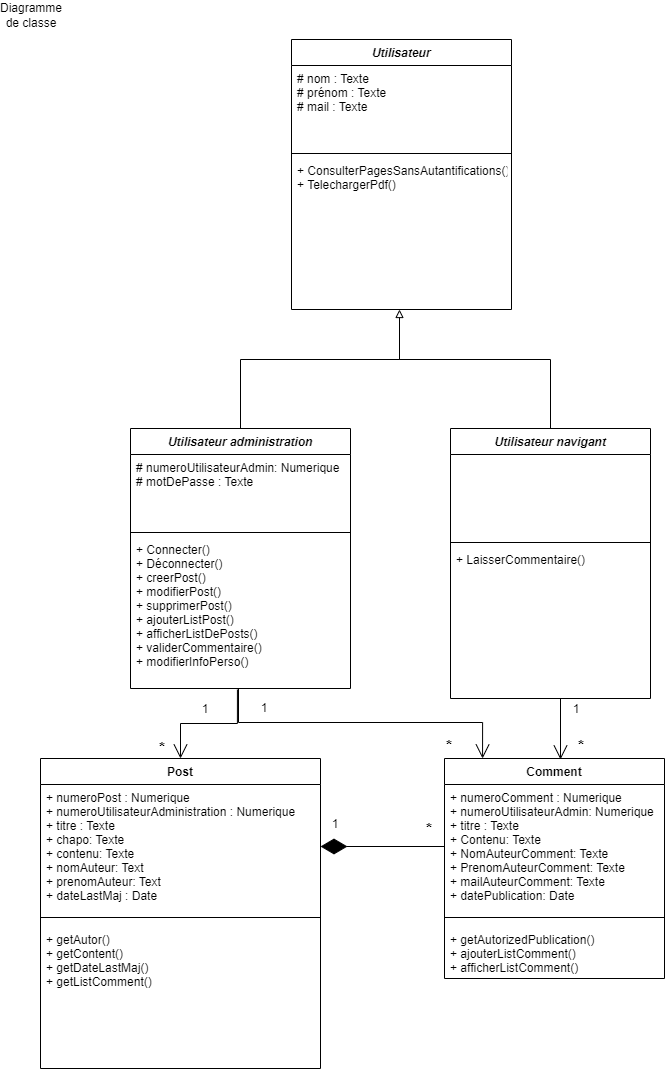

The diagram above was exported from draw.io. Its source (the exported page's mxGraphModel, read from the mxfile embedded in the PNG):
<mxGraphModel dx="1342" dy="725" grid="1" gridSize="10" guides="1" tooltips="1" connect="1" arrows="1" fold="1" page="1" pageScale="1" pageWidth="827" pageHeight="1169" math="0" shadow="0">
  <root>
    <mxCell id="vEA640c-23OA69uHHX1--0" />
    <mxCell id="vEA640c-23OA69uHHX1--1" parent="vEA640c-23OA69uHHX1--0" />
    <mxCell id="vEA640c-23OA69uHHX1--2" value="Diagramme de classe" style="text;html=1;strokeColor=none;fillColor=none;align=center;verticalAlign=middle;whiteSpace=wrap;rounded=0;" parent="vEA640c-23OA69uHHX1--1" vertex="1">
      <mxGeometry x="1" y="1" width="60" height="30" as="geometry" />
    </mxCell>
    <mxCell id="vEA640c-23OA69uHHX1--3" value="Utilisateur" style="swimlane;fontStyle=3;align=center;verticalAlign=top;childLayout=stackLayout;horizontal=1;startSize=26;horizontalStack=0;resizeParent=1;resizeParentMax=0;resizeLast=0;collapsible=1;marginBottom=0;" parent="vEA640c-23OA69uHHX1--1" vertex="1">
      <mxGeometry x="291" y="40" width="220" height="270" as="geometry" />
    </mxCell>
    <mxCell id="vEA640c-23OA69uHHX1--4" value="# nom : Texte&#10;# prénom : Texte&#10;# mail : Texte&#10;" style="text;strokeColor=none;fillColor=none;align=left;verticalAlign=top;spacingLeft=4;spacingRight=4;overflow=hidden;rotatable=0;points=[[0,0.5],[1,0.5]];portConstraint=eastwest;" parent="vEA640c-23OA69uHHX1--3" vertex="1">
      <mxGeometry y="26" width="220" height="84" as="geometry" />
    </mxCell>
    <mxCell id="vEA640c-23OA69uHHX1--5" value="" style="line;strokeWidth=1;fillColor=none;align=left;verticalAlign=middle;spacingTop=-1;spacingLeft=3;spacingRight=3;rotatable=0;labelPosition=right;points=[];portConstraint=eastwest;" parent="vEA640c-23OA69uHHX1--3" vertex="1">
      <mxGeometry y="110" width="220" height="8" as="geometry" />
    </mxCell>
    <mxCell id="vEA640c-23OA69uHHX1--6" value="+ ConsulterPagesSansAutantifications()&#10;+ TelechargerPdf()" style="text;strokeColor=none;fillColor=none;align=left;verticalAlign=top;spacingLeft=4;spacingRight=4;overflow=hidden;rotatable=0;points=[[0,0.5],[1,0.5]];portConstraint=eastwest;" parent="vEA640c-23OA69uHHX1--3" vertex="1">
      <mxGeometry y="118" width="220" height="152" as="geometry" />
    </mxCell>
    <mxCell id="vEA640c-23OA69uHHX1--9" value="Post" style="swimlane;fontStyle=1;align=center;verticalAlign=top;childLayout=stackLayout;horizontal=1;startSize=26;horizontalStack=0;resizeParent=1;resizeParentMax=0;resizeLast=0;collapsible=1;marginBottom=0;" parent="vEA640c-23OA69uHHX1--1" vertex="1">
      <mxGeometry x="40" y="759" width="280" height="310" as="geometry" />
    </mxCell>
    <mxCell id="vEA640c-23OA69uHHX1--10" value="+ numeroPost : Numerique&#10;+ numeroUtilisateurAdministration : Numerique&#10;+ titre : Texte&#10;+ chapo: Texte&#10;+ contenu: Texte&#10;+ nomAuteur: Text&#10;+ prenomAuteur: Text&#10;+ dateLastMaj : Date&#10;&#10;" style="text;strokeColor=none;fillColor=none;align=left;verticalAlign=top;spacingLeft=4;spacingRight=4;overflow=hidden;rotatable=0;points=[[0,0.5],[1,0.5]];portConstraint=eastwest;" parent="vEA640c-23OA69uHHX1--9" vertex="1">
      <mxGeometry y="26" width="280" height="124" as="geometry" />
    </mxCell>
    <mxCell id="vEA640c-23OA69uHHX1--11" value="" style="line;strokeWidth=1;fillColor=none;align=left;verticalAlign=middle;spacingTop=-1;spacingLeft=3;spacingRight=3;rotatable=0;labelPosition=right;points=[];portConstraint=eastwest;" parent="vEA640c-23OA69uHHX1--9" vertex="1">
      <mxGeometry y="150" width="280" height="18" as="geometry" />
    </mxCell>
    <mxCell id="vEA640c-23OA69uHHX1--12" value="+ getAutor()&#10;+ getContent()&#10;+ getDateLastMaj()&#10;+ getListComment()" style="text;strokeColor=none;fillColor=none;align=left;verticalAlign=top;spacingLeft=4;spacingRight=4;overflow=hidden;rotatable=0;points=[[0,0.5],[1,0.5]];portConstraint=eastwest;" parent="vEA640c-23OA69uHHX1--9" vertex="1">
      <mxGeometry y="168" width="280" height="142" as="geometry" />
    </mxCell>
    <mxCell id="vEA640c-23OA69uHHX1--13" value="Comment" style="swimlane;fontStyle=1;align=center;verticalAlign=top;childLayout=stackLayout;horizontal=1;startSize=26;horizontalStack=0;resizeParent=1;resizeParentMax=0;resizeLast=0;collapsible=1;marginBottom=0;" parent="vEA640c-23OA69uHHX1--1" vertex="1">
      <mxGeometry x="444" y="759" width="220" height="220" as="geometry" />
    </mxCell>
    <mxCell id="vEA640c-23OA69uHHX1--14" value="+ numeroComment : Numerique&#10;+ numeroUtilisateurAdmin: Numerique&#10;+ titre : Texte&#10;+ Contenu: Texte&#10;+ NomAuteurComment: Texte&#10;+ PrenomAuteurComment: Texte&#10;+ mailAuteurComment: Texte&#10;+ datePublication: Date&#10;" style="text;strokeColor=none;fillColor=none;align=left;verticalAlign=top;spacingLeft=4;spacingRight=4;overflow=hidden;rotatable=0;points=[[0,0.5],[1,0.5]];portConstraint=eastwest;" parent="vEA640c-23OA69uHHX1--13" vertex="1">
      <mxGeometry y="26" width="220" height="124" as="geometry" />
    </mxCell>
    <mxCell id="vEA640c-23OA69uHHX1--15" value="" style="line;strokeWidth=1;fillColor=none;align=left;verticalAlign=middle;spacingTop=-1;spacingLeft=3;spacingRight=3;rotatable=0;labelPosition=right;points=[];portConstraint=eastwest;" parent="vEA640c-23OA69uHHX1--13" vertex="1">
      <mxGeometry y="150" width="220" height="18" as="geometry" />
    </mxCell>
    <mxCell id="vEA640c-23OA69uHHX1--16" value="+ getAutorizedPublication()&#10;+ ajouterListComment()&#10;+ afficherListComment()&#10;" style="text;strokeColor=none;fillColor=none;align=left;verticalAlign=top;spacingLeft=4;spacingRight=4;overflow=hidden;rotatable=0;points=[[0,0.5],[1,0.5]];portConstraint=eastwest;" parent="vEA640c-23OA69uHHX1--13" vertex="1">
      <mxGeometry y="168" width="220" height="52" as="geometry" />
    </mxCell>
    <mxCell id="vEA640c-23OA69uHHX1--21" value="" style="endArrow=diamondThin;endFill=1;endSize=24;html=1;rounded=0;exitX=0;exitY=0.5;exitDx=0;exitDy=0;entryX=1;entryY=0.5;entryDx=0;entryDy=0;" parent="vEA640c-23OA69uHHX1--1" source="vEA640c-23OA69uHHX1--14" target="vEA640c-23OA69uHHX1--10" edge="1">
      <mxGeometry width="160" relative="1" as="geometry">
        <mxPoint x="360" y="1394" as="sourcePoint" />
        <mxPoint x="340" y="1124" as="targetPoint" />
      </mxGeometry>
    </mxCell>
    <mxCell id="vEA640c-23OA69uHHX1--29" value="1" style="text;html=1;strokeColor=none;fillColor=none;align=center;verticalAlign=middle;whiteSpace=wrap;rounded=0;" parent="vEA640c-23OA69uHHX1--1" vertex="1">
      <mxGeometry x="190" y="705" width="30" height="10" as="geometry" />
    </mxCell>
    <mxCell id="vEA640c-23OA69uHHX1--31" value="" style="endArrow=none;html=1;rounded=0;fontSize=16;spacing=0;edgeStyle=orthogonalEdgeStyle;entryX=0.486;entryY=1.007;entryDx=0;entryDy=0;exitX=0.5;exitY=0;exitDx=0;exitDy=0;entryPerimeter=0;startArrow=open;startFill=0;startSize=12;" parent="vEA640c-23OA69uHHX1--1" source="vEA640c-23OA69uHHX1--9" target="BEps7q4F8ucqhJZc7Cgg-3" edge="1">
      <mxGeometry width="50" height="50" relative="1" as="geometry">
        <mxPoint x="186.02999999999997" y="763.99" as="sourcePoint" />
        <mxPoint x="131.92000000000007" y="620.046" as="targetPoint" />
        <Array as="points">
          <mxPoint x="180" y="724" />
          <mxPoint x="237" y="724" />
        </Array>
      </mxGeometry>
    </mxCell>
    <mxCell id="vEA640c-23OA69uHHX1--32" value="" style="endArrow=none;html=1;rounded=0;fontSize=16;spacing=0;edgeStyle=orthogonalEdgeStyle;entryX=0.55;entryY=1;entryDx=0;entryDy=0;startArrow=open;startFill=0;startSize=12;entryPerimeter=0;" parent="vEA640c-23OA69uHHX1--1" target="BEps7q4F8ucqhJZc7Cgg-7" edge="1">
      <mxGeometry width="50" height="50" relative="1" as="geometry">
        <mxPoint x="560" y="760" as="sourcePoint" />
        <mxPoint x="660" y="557" as="targetPoint" />
        <Array as="points">
          <mxPoint x="560" y="760" />
        </Array>
      </mxGeometry>
    </mxCell>
    <mxCell id="vEA640c-23OA69uHHX1--33" value="*" style="text;html=1;strokeColor=none;fillColor=none;align=center;verticalAlign=middle;whiteSpace=wrap;rounded=0;fontStyle=1;fontSize=16;" parent="vEA640c-23OA69uHHX1--1" vertex="1">
      <mxGeometry x="147" y="739" width="30" height="20" as="geometry" />
    </mxCell>
    <mxCell id="vEA640c-23OA69uHHX1--34" value="*" style="text;html=1;strokeColor=none;fillColor=none;align=center;verticalAlign=middle;whiteSpace=wrap;rounded=0;fontStyle=1;fontSize=16;" parent="vEA640c-23OA69uHHX1--1" vertex="1">
      <mxGeometry x="566" y="737" width="30" height="20" as="geometry" />
    </mxCell>
    <mxCell id="vEA640c-23OA69uHHX1--35" value="1" style="text;html=1;strokeColor=none;fillColor=none;align=center;verticalAlign=middle;whiteSpace=wrap;rounded=0;" parent="vEA640c-23OA69uHHX1--1" vertex="1">
      <mxGeometry x="561" y="705" width="30" height="10" as="geometry" />
    </mxCell>
    <mxCell id="BEps7q4F8ucqhJZc7Cgg-0" value="Utilisateur administration" style="swimlane;fontStyle=3;align=center;verticalAlign=top;childLayout=stackLayout;horizontal=1;startSize=26;horizontalStack=0;resizeParent=1;resizeParentMax=0;resizeLast=0;collapsible=1;marginBottom=0;" parent="vEA640c-23OA69uHHX1--1" vertex="1">
      <mxGeometry x="130" y="429" width="220" height="260" as="geometry" />
    </mxCell>
    <mxCell id="BEps7q4F8ucqhJZc7Cgg-1" value="# numeroUtilisateurAdmin: Numerique&#10;# motDePasse : Texte&#10;" style="text;strokeColor=none;fillColor=none;align=left;verticalAlign=top;spacingLeft=4;spacingRight=4;overflow=hidden;rotatable=0;points=[[0,0.5],[1,0.5]];portConstraint=eastwest;" parent="BEps7q4F8ucqhJZc7Cgg-0" vertex="1">
      <mxGeometry y="26" width="220" height="74" as="geometry" />
    </mxCell>
    <mxCell id="BEps7q4F8ucqhJZc7Cgg-2" value="" style="line;strokeWidth=1;fillColor=none;align=left;verticalAlign=middle;spacingTop=-1;spacingLeft=3;spacingRight=3;rotatable=0;labelPosition=right;points=[];portConstraint=eastwest;" parent="BEps7q4F8ucqhJZc7Cgg-0" vertex="1">
      <mxGeometry y="100" width="220" height="8" as="geometry" />
    </mxCell>
    <mxCell id="BEps7q4F8ucqhJZc7Cgg-3" value="+ Connecter()&#10;+ Déconnecter()&#10;+ creerPost()&#10;+ modifierPost()&#10;+ supprimerPost()&#10;+ ajouterListPost()&#10;+ afficherListDePosts()&#10;+ validerCommentaire()&#10;+ modifierInfoPerso()" style="text;strokeColor=none;fillColor=none;align=left;verticalAlign=top;spacingLeft=4;spacingRight=4;overflow=hidden;rotatable=0;points=[[0,0.5],[1,0.5]];portConstraint=eastwest;" parent="BEps7q4F8ucqhJZc7Cgg-0" vertex="1">
      <mxGeometry y="108" width="220" height="152" as="geometry" />
    </mxCell>
    <mxCell id="BEps7q4F8ucqhJZc7Cgg-4" value="Utilisateur navigant" style="swimlane;fontStyle=3;align=center;verticalAlign=top;childLayout=stackLayout;horizontal=1;startSize=26;horizontalStack=0;resizeParent=1;resizeParentMax=0;resizeLast=0;collapsible=1;marginBottom=0;" parent="vEA640c-23OA69uHHX1--1" vertex="1">
      <mxGeometry x="450" y="429" width="200" height="270" as="geometry" />
    </mxCell>
    <mxCell id="BEps7q4F8ucqhJZc7Cgg-5" value=" " style="text;strokeColor=none;fillColor=none;align=left;verticalAlign=top;spacingLeft=4;spacingRight=4;overflow=hidden;rotatable=0;points=[[0,0.5],[1,0.5]];portConstraint=eastwest;" parent="BEps7q4F8ucqhJZc7Cgg-4" vertex="1">
      <mxGeometry y="26" width="200" height="84" as="geometry" />
    </mxCell>
    <mxCell id="BEps7q4F8ucqhJZc7Cgg-6" value="" style="line;strokeWidth=1;fillColor=none;align=left;verticalAlign=middle;spacingTop=-1;spacingLeft=3;spacingRight=3;rotatable=0;labelPosition=right;points=[];portConstraint=eastwest;" parent="BEps7q4F8ucqhJZc7Cgg-4" vertex="1">
      <mxGeometry y="110" width="200" height="8" as="geometry" />
    </mxCell>
    <mxCell id="BEps7q4F8ucqhJZc7Cgg-7" value="+ LaisserCommentaire()" style="text;strokeColor=none;fillColor=none;align=left;verticalAlign=top;spacingLeft=4;spacingRight=4;overflow=hidden;rotatable=0;points=[[0,0.5],[1,0.5]];portConstraint=eastwest;" parent="BEps7q4F8ucqhJZc7Cgg-4" vertex="1">
      <mxGeometry y="118" width="200" height="152" as="geometry" />
    </mxCell>
    <mxCell id="BEps7q4F8ucqhJZc7Cgg-8" value="" style="endArrow=none;html=1;rounded=0;fontSize=16;spacing=0;edgeStyle=orthogonalEdgeStyle;exitX=0.173;exitY=0;exitDx=0;exitDy=0;startArrow=open;startFill=0;startSize=12;exitPerimeter=0;" parent="vEA640c-23OA69uHHX1--1" source="vEA640c-23OA69uHHX1--13" target="BEps7q4F8ucqhJZc7Cgg-3" edge="1">
      <mxGeometry width="50" height="50" relative="1" as="geometry">
        <mxPoint x="403" y="762" as="sourcePoint" />
        <mxPoint x="238.01999999999998" y="705.952" as="targetPoint" />
        <Array as="points">
          <mxPoint x="482" y="723" />
          <mxPoint x="238" y="723" />
        </Array>
      </mxGeometry>
    </mxCell>
    <mxCell id="BEps7q4F8ucqhJZc7Cgg-9" value="1" style="text;html=1;strokeColor=none;fillColor=none;align=center;verticalAlign=middle;whiteSpace=wrap;rounded=0;" parent="vEA640c-23OA69uHHX1--1" vertex="1">
      <mxGeometry x="249" y="704" width="30" height="10" as="geometry" />
    </mxCell>
    <mxCell id="BEps7q4F8ucqhJZc7Cgg-10" value="*" style="text;html=1;strokeColor=none;fillColor=none;align=center;verticalAlign=middle;whiteSpace=wrap;rounded=0;fontStyle=1;fontSize=16;" parent="vEA640c-23OA69uHHX1--1" vertex="1">
      <mxGeometry x="434" y="737" width="30" height="20" as="geometry" />
    </mxCell>
    <mxCell id="JInM22yn-EksAUza2_yy-0" value="" style="endArrow=block;html=1;rounded=0;endFill=0;edgeStyle=orthogonalEdgeStyle;exitX=0.5;exitY=0;exitDx=0;exitDy=0;" parent="vEA640c-23OA69uHHX1--1" source="BEps7q4F8ucqhJZc7Cgg-0" edge="1">
      <mxGeometry width="50" height="50" relative="1" as="geometry">
        <mxPoint x="214.67200000000003" y="378" as="sourcePoint" />
        <mxPoint x="399" y="310" as="targetPoint" />
        <Array as="points">
          <mxPoint x="240" y="360" />
          <mxPoint x="399" y="360" />
        </Array>
      </mxGeometry>
    </mxCell>
    <mxCell id="JInM22yn-EksAUza2_yy-1" value="" style="endArrow=none;html=1;rounded=0;fontSize=16;spacing=0;edgeStyle=orthogonalEdgeStyle;exitX=0.5;exitY=0;exitDx=0;exitDy=0;" parent="vEA640c-23OA69uHHX1--1" source="BEps7q4F8ucqhJZc7Cgg-4" edge="1">
      <mxGeometry width="50" height="50" relative="1" as="geometry">
        <mxPoint x="551.5" y="378" as="sourcePoint" />
        <mxPoint x="399" y="348" as="targetPoint" />
        <Array as="points">
          <mxPoint x="550" y="360" />
          <mxPoint x="399" y="360" />
        </Array>
      </mxGeometry>
    </mxCell>
    <mxCell id="PwYh2o5t5lcx2WXWbDda-1" value="1" style="text;html=1;strokeColor=none;fillColor=none;align=center;verticalAlign=middle;whiteSpace=wrap;rounded=0;" parent="vEA640c-23OA69uHHX1--1" vertex="1">
      <mxGeometry x="320" y="820" width="30" height="10" as="geometry" />
    </mxCell>
    <mxCell id="PwYh2o5t5lcx2WXWbDda-3" value="*" style="text;html=1;strokeColor=none;fillColor=none;align=center;verticalAlign=middle;whiteSpace=wrap;rounded=0;fontStyle=1;fontSize=16;" parent="vEA640c-23OA69uHHX1--1" vertex="1">
      <mxGeometry x="414" y="820" width="30" height="20" as="geometry" />
    </mxCell>
  </root>
</mxGraphModel>